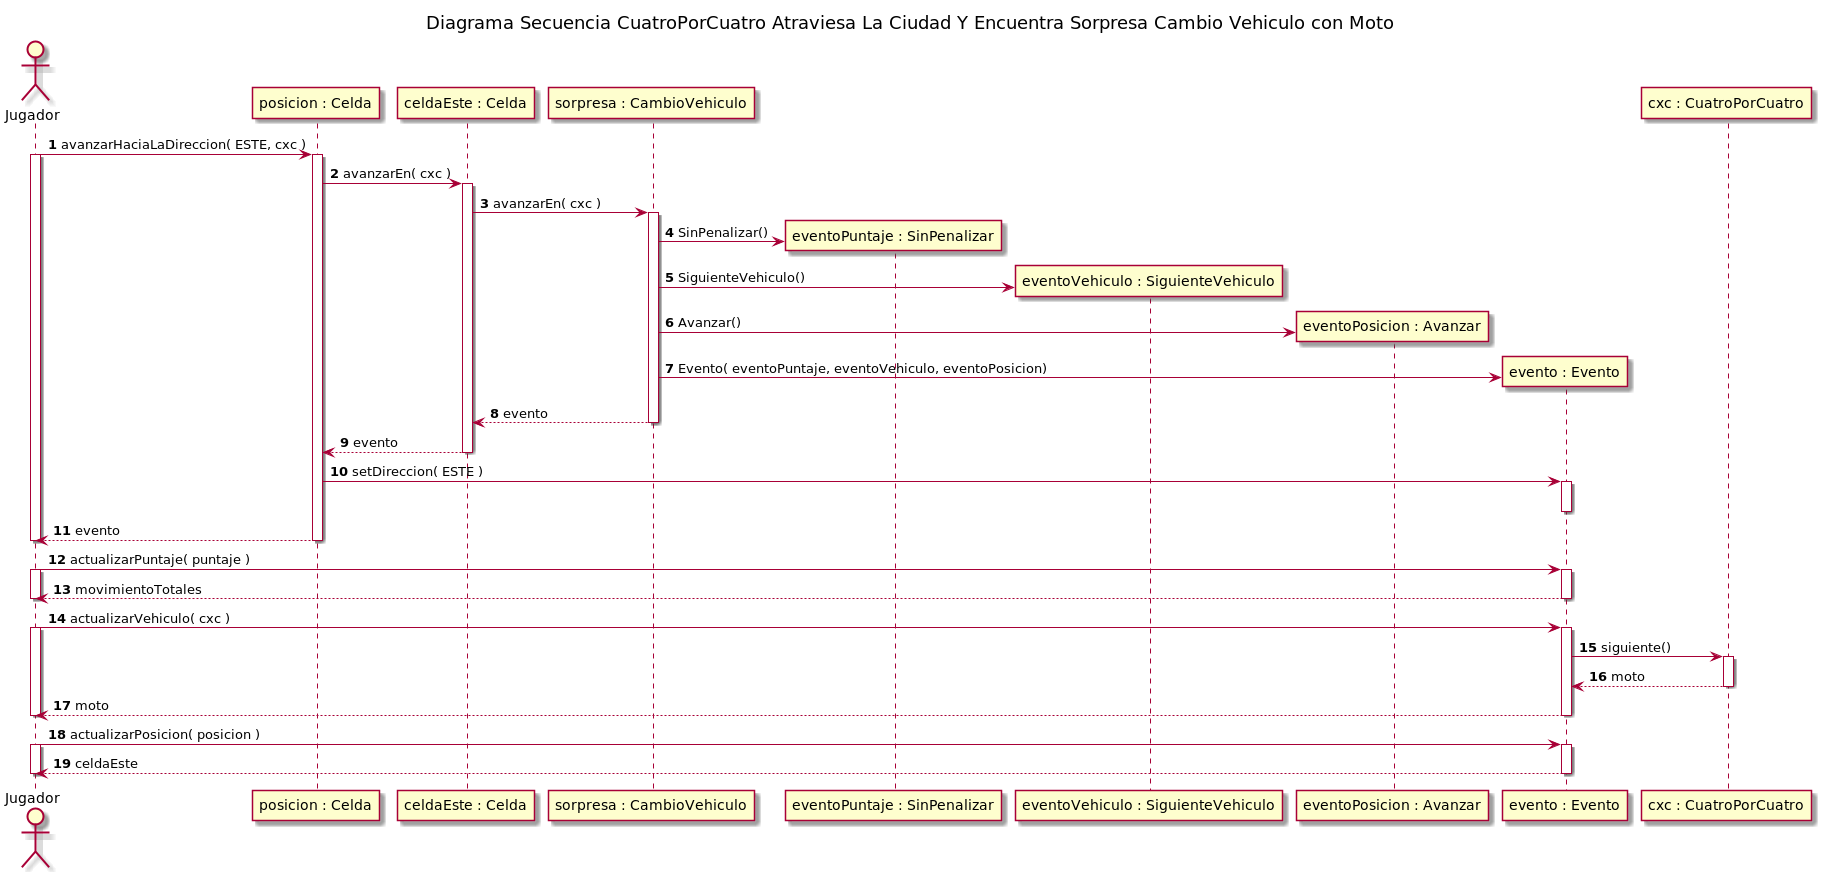

The diagram above was rendered by PlantUML. Its source (embedded in the PNG):
@startuml
title Diagrama Secuencia CuatroPorCuatro Atraviesa La Ciudad Y Encuentra Sorpresa Cambio Vehiculo con Moto

autonumber

actor Jugador

Jugador -> "posicion : Celda"++: avanzarHaciaLaDireccion( ESTE, cxc )

activate Jugador
"posicion : Celda" -> "celdaEste : Celda"++: avanzarEn( cxc )


"celdaEste : Celda" -> "sorpresa : CambioVehiculo"++: avanzarEn( cxc )

create "eventoPuntaje : SinPenalizar"
"sorpresa : CambioVehiculo"-> "eventoPuntaje : SinPenalizar": SinPenalizar()

create "eventoVehiculo : SiguienteVehiculo"
"sorpresa : CambioVehiculo" -> "eventoVehiculo : SiguienteVehiculo": SiguienteVehiculo()

create "eventoPosicion : Avanzar"
"sorpresa : CambioVehiculo"  -> "eventoPosicion : Avanzar": Avanzar()

create "evento : Evento"
"sorpresa : CambioVehiculo"  -> "evento : Evento": Evento( eventoPuntaje, eventoVehiculo, eventoPosicion)

"sorpresa : CambioVehiculo" --> "celdaEste : Celda": evento
deactivate "sorpresa : CambioVehiculo"
"celdaEste : Celda" --> "posicion : Celda": evento
deactivate "celdaEste : Celda"


"posicion : Celda" -> "evento : Evento"++: setDireccion( ESTE )
deactivate "evento : Evento"
"posicion : Celda" --> Jugador--: evento
deactivate Jugador

Jugador -> "evento : Evento"++: actualizarPuntaje( puntaje )
activate Jugador
Jugador <-- "evento : Evento"--: movimientoTotales
deactivate Jugador

Jugador -> "evento : Evento"++: actualizarVehiculo( cxc )
activate Jugador
"evento : Evento" -> "cxc : CuatroPorCuatro"++: siguiente()
 "cxc : CuatroPorCuatro" --> "evento : Evento"--: moto

Jugador <-- "evento : Evento"--: moto
deactivate Jugador

Jugador -> "evento : Evento"++: actualizarPosicion( posicion )
activate Jugador
Jugador <-- "evento : Evento"--: celdaEste
deactivate Jugador

@enduml